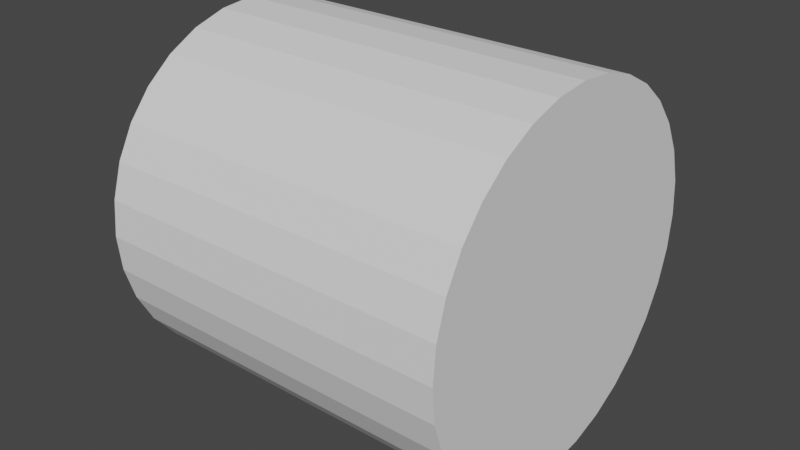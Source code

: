 # Source: cylinder.blend  (saved by Blender 3.5.10; exported with 4.5.12 LTS)
import bpy
from mathutils import Matrix  # noqa: F401  (used for matrix-valued properties, if any)

bpy.ops.wm.read_factory_settings(use_empty=True)
scene = bpy.context.scene
scene.name = 'Scene'

# ---- collections
col_collection = bpy.data.collections.new('Collection'); scene.collection.children.link(col_collection)

# ---- world
world_world = bpy.data.worlds.new('World'); scene.world = world_world
world_world.use_nodes = True; world_world.node_tree.nodes.clear()
_N = world_world.node_tree.nodes; _L = world_world.node_tree.links
n0 = _N.new('ShaderNodeOutputWorld'); n0.name = 'World Output'; n0.location = (300, 300)
n1 = _N.new('ShaderNodeBackground'); n1.name = 'Background'; n1.location = (10, 300)
n1.inputs[0].default_value = (0.05088, 0.05088, 0.05088, 1.0)
_L.new(n1.outputs[0], n0.inputs[0])
n0.is_active_output = True
world_world.color = (0.05088, 0.05088, 0.05088)
world_world.use_sun_shadow = False
world_world.sun_shadow_jitter_overblur = 0.0

# ---- meshes
me_cylinder = bpy.data.meshes.new('Cylinder')
me_cylinder.from_pydata([(0.0, 1.0, -1.0), (0.0, 1.0, 1.0), (0.1951, 0.9808, -1.0), (0.1951, 0.9808, 1.0), (0.3827, 0.9239, -1.0), (0.3827, 0.9239, 1.0), (0.5556, 0.8315, -1.0), (0.5556, 0.8315, 1.0), (0.7071, 0.7071, -1.0), (0.7071, 0.7071, 1.0), (0.8315, 0.5556, -1.0), (0.8315, 0.5556, 1.0), (0.9239, 0.3827, -1.0), (0.9239, 0.3827, 1.0), (0.9808, 0.1951, -1.0), (0.9808, 0.1951, 1.0), (1.0, 0.0, -1.0), (1.0, 0.0, 1.0), (0.9808, -0.1951, -1.0), (0.9808, -0.1951, 1.0), (0.9239, -0.3827, -1.0), (0.9239, -0.3827, 1.0), (0.8315, -0.5556, -1.0), (0.8315, -0.5556, 1.0), (0.7071, -0.7071, -1.0), (0.7071, -0.7071, 1.0), (0.5556, -0.8315, -1.0), (0.5556, -0.8315, 1.0), (0.3827, -0.9239, -1.0), (0.3827, -0.9239, 1.0), (0.1951, -0.9808, -1.0), (0.1951, -0.9808, 1.0), (0.0, -1.0, -1.0), (0.0, -1.0, 1.0), (-0.1951, -0.9808, -1.0), (-0.1951, -0.9808, 1.0), (-0.3827, -0.9239, -1.0), (-0.3827, -0.9239, 1.0), (-0.5556, -0.8315, -1.0), (-0.5556, -0.8315, 1.0), (-0.7071, -0.7071, -1.0), (-0.7071, -0.7071, 1.0), (-0.8315, -0.5556, -1.0), (-0.8315, -0.5556, 1.0), (-0.9239, -0.3827, -1.0), (-0.9239, -0.3827, 1.0), (-0.9808, -0.1951, -1.0), (-0.9808, -0.1951, 1.0), (-1.0, 0.0, -1.0), (-1.0, 0.0, 1.0), (-0.9808, 0.1951, -1.0), (-0.9808, 0.1951, 1.0), (-0.9239, 0.3827, -1.0), (-0.9239, 0.3827, 1.0), (-0.8315, 0.5556, -1.0), (-0.8315, 0.5556, 1.0), (-0.7071, 0.7071, -1.0), (-0.7071, 0.7071, 1.0), (-0.5556, 0.8315, -1.0), (-0.5556, 0.8315, 1.0), (-0.3827, 0.9239, -1.0), (-0.3827, 0.9239, 1.0), (-0.1951, 0.9808, -1.0), (-0.1951, 0.9808, 1.0)], [], [(0, 1, 3, 2), (2, 3, 5, 4), (4, 5, 7, 6), (6, 7, 9, 8), (8, 9, 11, 10), (10, 11, 13, 12), (12, 13, 15, 14), (14, 15, 17, 16), (16, 17, 19, 18), (18, 19, 21, 20), (20, 21, 23, 22), (22, 23, 25, 24), (24, 25, 27, 26), (26, 27, 29, 28), (28, 29, 31, 30), (30, 31, 33, 32), (32, 33, 35, 34), (34, 35, 37, 36), (36, 37, 39, 38), (38, 39, 41, 40), (40, 41, 43, 42), (42, 43, 45, 44), (44, 45, 47, 46), (46, 47, 49, 48), (48, 49, 51, 50), (50, 51, 53, 52), (52, 53, 55, 54), (54, 55, 57, 56), (56, 57, 59, 58), (58, 59, 61, 60), (3, 1, 63, 61, 59, 57, 55, 53, 51, 49, 47, 45, 43, 41, 39, 37, 35, 33, 31, 29, 27, 25, 23, 21, 19, 17, 15, 13, 11, 9, 7, 5), (60, 61, 63, 62), (62, 63, 1, 0), (0, 2, 4, 6, 8, 10, 12, 14, 16, 18, 20, 22, 24, 26, 28, 30, 32, 34, 36, 38, 40, 42, 44, 46, 48, 50, 52, 54, 56, 58, 60, 62)])
_uv = me_cylinder.uv_layers.new(name='UVMap')
_uv.uv.foreach_set('vector', [1.0, 0.5, 1.0, 1.0, 0.9688, 1.0, 0.9688, 0.5, 0.9688, 0.5, 0.9688, 1.0, 0.9375, 1.0, 0.9375, 0.5, 0.9375, 0.5, 0.9375, 1.0, 0.9062, 1.0, 0.9062, 0.5, 0.9062, 0.5, 0.9062, 1.0, 0.875, 1.0, 0.875, 0.5, 0.875, 0.5, 0.875, 1.0, 0.8438, 1.0, 0.8438, 0.5, 0.8438, 0.5, 0.8438, 1.0, 0.8125, 1.0, 0.8125, 0.5, 0.8125, 0.5, 0.8125, 1.0, 0.7812, 1.0, 0.7812, 0.5, 0.7812, 0.5, 0.7812, 1.0, 0.75, 1.0, 0.75, 0.5, 0.75, 0.5, 0.75, 1.0, 0.7188, 1.0, 0.7188, 0.5, 0.7188, 0.5, 0.7188, 1.0, 0.6875, 1.0, 0.6875, 0.5, 0.6875, 0.5, 0.6875, 1.0, 0.6562, 1.0, 0.6562, 0.5, 0.6562, 0.5, 0.6562, 1.0, 0.625, 1.0, 0.625, 0.5, 0.625, 0.5, 0.625, 1.0, 0.5938, 1.0, 0.5938, 0.5, 0.5938, 0.5, 0.5938, 1.0, 0.5625, 1.0, 0.5625, 0.5, 0.5625, 0.5, 0.5625, 1.0, 0.5312, 1.0, 0.5312, 0.5, 0.5312, 0.5, 0.5312, 1.0, 0.5, 1.0, 0.5, 0.5, 0.5, 0.5, 0.5, 1.0, 0.4688, 1.0, 0.4688, 0.5, 0.4688, 0.5, 0.4688, 1.0, 0.4375, 1.0, 0.4375, 0.5, 0.4375, 0.5, 0.4375, 1.0, 0.4062, 1.0, 0.4062, 0.5, 0.4062, 0.5, 0.4062, 1.0, 0.375, 1.0, 0.375, 0.5, 0.375, 0.5, 0.375, 1.0, 0.3438, 1.0, 0.3438, 0.5, 0.3438, 0.5, 0.3438, 1.0, 0.3125, 1.0, 0.3125, 0.5, 0.3125, 0.5, 0.3125, 1.0, 0.2812, 1.0, 0.2812, 0.5, 0.2812, 0.5, 0.2812, 1.0, 0.25, 1.0, 0.25, 0.5, 0.25, 0.5, 0.25, 1.0, 0.2188, 1.0, 0.2188, 0.5, 0.2188, 0.5, 0.2188, 1.0, 0.1875, 1.0, 0.1875, 0.5, 0.1875, 0.5, 0.1875, 1.0, 0.1562, 1.0, 0.1562, 0.5, 0.1562, 0.5, 0.1562, 1.0, 0.125, 1.0, 0.125, 0.5, 0.125, 0.5, 0.125, 1.0, 0.09375, 1.0, 0.09375, 0.5, 0.09375, 0.5, 0.09375, 1.0, 0.0625, 1.0, 0.0625, 0.5, 0.2968, 0.4854, 0.25, 0.49, 0.2032, 0.4854, 0.1582, 0.4717, 0.1167, 0.4496, 0.08029, 0.4197, 0.05045, 0.3833, 0.02827, 0.3418, 0.01461, 0.2968, 0.01, 0.25, 0.01461, 0.2032, 0.02827, 0.1582, 0.05045, 0.1167, 0.08029, 0.08029, 0.1167, 0.05045, 0.1582, 0.02827, 0.2032, 0.01461, 0.25, 0.01, 0.2968, 0.01461, 0.3418, 0.02827, 0.3833, 0.05045, 0.4197, 0.08029, 0.4496, 0.1167, 0.4717, 0.1582, 0.4854, 0.2032, 0.49, 0.25, 0.4854, 0.2968, 0.4717, 0.3418, 0.4496, 0.3833, 0.4197, 0.4197, 0.3833, 0.4496, 0.3418, 0.4717, 0.0625, 0.5, 0.0625, 1.0, 0.03125, 1.0, 0.03125, 0.5, 0.03125, 0.5, 0.03125, 1.0, 0.0, 1.0, 0.0, 0.5, 0.75, 0.49, 0.7968, 0.4854, 0.8418, 0.4717, 0.8833, 0.4496, 0.9197, 0.4197, 0.9496, 0.3833, 0.9717, 0.3418, 0.9854, 0.2968, 0.99, 0.25, 0.9854, 0.2032, 0.9717, 0.1582, 0.9496, 0.1167, 0.9197, 0.08029, 0.8833, 0.05045, 0.8418, 0.02827, 0.7968, 0.01461, 0.75, 0.01, 0.7032, 0.01461, 0.6582, 0.02827, 0.6167, 0.05045, 0.5803, 0.08029, 0.5504, 0.1167, 0.5283, 0.1582, 0.5146, 0.2032, 0.51, 0.25, 0.5146, 0.2968, 0.5283, 0.3418, 0.5504, 0.3833, 0.5803, 0.4197, 0.6167, 0.4496, 0.6582, 0.4717, 0.7032, 0.4854])
me_cylinder.update()

# ---- objects
ob_cylinder_rigidmeshcolcylinder = bpy.data.objects.new('Cylinder-rigidmeshcolcylinder', me_cylinder)

# ---- transforms, parenting, visibility, modifiers, constraints
ob_cylinder_rigidmeshcolcylinder.location = (0.0, 0.0, 1.0)
ob_cylinder_rigidmeshcolcylinder.rotation_euler = (-0.0, 1.571, 0.0)

# ---- collection membership
col_collection.objects.link(ob_cylinder_rigidmeshcolcylinder)

# ---- scene / render settings (as saved in the file)
scene.frame_start = 1; scene.frame_end = 250; scene.frame_set(1)
scene.render.engine = 'BLENDER_EEVEE_NEXT'
scene.cycles.sampling_pattern = 'TABULATED_SOBOL'
scene.view_settings.view_transform = 'Filmic'
scene.unit_settings.scale_length = 0.1
bpy.context.view_layer.update()

# ---- added for rendering (the .blend has no active camera and no usable light): camera, sun
cam_auto = bpy.data.cameras.new('AutoCamera')
cam_auto.lens = 50.0
cam_auto.sensor_width = 36.0
cam_auto.clip_end = 1000.0
ob_auto_camera = bpy.data.objects.new('AutoCamera', cam_auto)
scene.collection.objects.link(ob_auto_camera)
ob_auto_camera.location = (3.20507, -3.84609, 3.56406)
ob_auto_camera.rotation_euler = (1.09748, -7.21219e-08, 0.694738)
scene.camera = ob_auto_camera
light_auto_sun = bpy.data.lights.new('AutoSun', 'SUN')
light_auto_sun.energy = 3.0
light_auto_sun.angle = 0.0523599
ob_auto_sun = bpy.data.objects.new('AutoSun', light_auto_sun)
scene.collection.objects.link(ob_auto_sun)
ob_auto_sun.rotation_euler = (0.872665, 0.174533, 0.523599)
bpy.context.view_layer.update()

